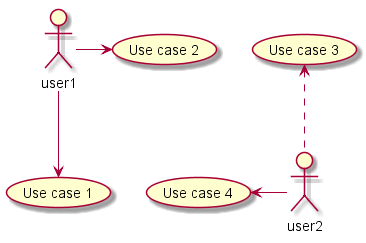

The diagram above was rendered by PlantUML. Its source (embedded in the PNG):
@startuml diagram7-1

:user1: --> (Use case 1)

:user1: -> (Use case 2)

(Use case 3) <.. :user2:

(Use case 4) <- :user2:

@enduml